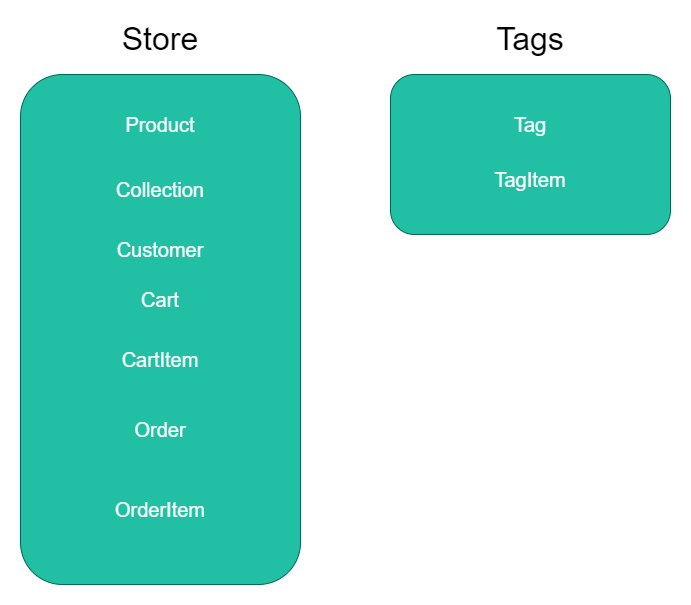

The diagram above was exported from draw.io. Its source (the exported page's mxGraphModel, read from the mxfile embedded in the PNG):
<mxGraphModel dx="1422" dy="905" grid="1" gridSize="10" guides="1" tooltips="1" connect="1" arrows="1" fold="1" page="1" pageScale="1" pageWidth="850" pageHeight="1100" math="0" shadow="0">
  <root>
    <mxCell id="0" />
    <mxCell id="1" parent="0" />
    <mxCell id="ehNPc3m-ogyZTRXco3kh-1" value="" style="rounded=1;whiteSpace=wrap;html=1;fontColor=#5C5C5C;strokeColor=#006658;fillColor=#21C0A5;" vertex="1" parent="1">
      <mxGeometry x="90" y="130" width="280" height="510" as="geometry" />
    </mxCell>
    <mxCell id="ehNPc3m-ogyZTRXco3kh-4" value="&lt;font color=&quot;#fcfcfc&quot; style=&quot;font-size: 20px;&quot;&gt;Product&lt;/font&gt;" style="text;html=1;strokeColor=none;fillColor=none;align=center;verticalAlign=middle;whiteSpace=wrap;rounded=0;fontColor=#5C5C5C;" vertex="1" parent="1">
      <mxGeometry x="200" y="165" width="60" height="30" as="geometry" />
    </mxCell>
    <mxCell id="ehNPc3m-ogyZTRXco3kh-5" value="&lt;font color=&quot;#000000&quot; style=&quot;font-size: 32px;&quot;&gt;Store&lt;/font&gt;" style="text;html=1;strokeColor=none;fillColor=none;align=center;verticalAlign=middle;whiteSpace=wrap;rounded=0;fontColor=#5C5C5C;" vertex="1" parent="1">
      <mxGeometry x="200" y="80" width="60" height="30" as="geometry" />
    </mxCell>
    <mxCell id="ehNPc3m-ogyZTRXco3kh-6" value="&lt;font color=&quot;#fcfcfc&quot; style=&quot;font-size: 20px;&quot;&gt;Collection&lt;/font&gt;" style="text;html=1;strokeColor=none;fillColor=none;align=center;verticalAlign=middle;whiteSpace=wrap;rounded=0;fontColor=#5C5C5C;" vertex="1" parent="1">
      <mxGeometry x="200" y="230" width="60" height="30" as="geometry" />
    </mxCell>
    <mxCell id="ehNPc3m-ogyZTRXco3kh-7" value="&lt;font color=&quot;#fcfcfc&quot; style=&quot;font-size: 20px;&quot;&gt;Customer&lt;/font&gt;" style="text;html=1;strokeColor=none;fillColor=none;align=center;verticalAlign=middle;whiteSpace=wrap;rounded=0;fontColor=#5C5C5C;" vertex="1" parent="1">
      <mxGeometry x="200" y="290" width="60" height="30" as="geometry" />
    </mxCell>
    <mxCell id="ehNPc3m-ogyZTRXco3kh-8" value="&lt;font color=&quot;#fcfcfc&quot; style=&quot;font-size: 20px;&quot;&gt;Cart&lt;/font&gt;" style="text;html=1;strokeColor=none;fillColor=none;align=center;verticalAlign=middle;whiteSpace=wrap;rounded=0;fontColor=#5C5C5C;" vertex="1" parent="1">
      <mxGeometry x="200" y="340" width="60" height="30" as="geometry" />
    </mxCell>
    <mxCell id="ehNPc3m-ogyZTRXco3kh-9" value="&lt;font color=&quot;#fcfcfc&quot; style=&quot;font-size: 20px;&quot;&gt;Order&lt;/font&gt;" style="text;html=1;strokeColor=none;fillColor=none;align=center;verticalAlign=middle;whiteSpace=wrap;rounded=0;fontColor=#5C5C5C;" vertex="1" parent="1">
      <mxGeometry x="200" y="470" width="60" height="30" as="geometry" />
    </mxCell>
    <mxCell id="ehNPc3m-ogyZTRXco3kh-10" value="&lt;font color=&quot;#000000&quot; style=&quot;font-size: 32px;&quot;&gt;Tags&lt;/font&gt;" style="text;html=1;strokeColor=none;fillColor=none;align=center;verticalAlign=middle;whiteSpace=wrap;rounded=0;fontColor=#5C5C5C;" vertex="1" parent="1">
      <mxGeometry x="570" y="80" width="60" height="30" as="geometry" />
    </mxCell>
    <mxCell id="ehNPc3m-ogyZTRXco3kh-11" value="" style="rounded=1;whiteSpace=wrap;html=1;fontColor=#5C5C5C;strokeColor=#006658;fillColor=#21C0A5;" vertex="1" parent="1">
      <mxGeometry x="460" y="130" width="280" height="160" as="geometry" />
    </mxCell>
    <mxCell id="ehNPc3m-ogyZTRXco3kh-12" value="&lt;font color=&quot;#fcfcfc&quot; style=&quot;font-size: 20px;&quot;&gt;Tag&lt;/font&gt;" style="text;html=1;strokeColor=none;fillColor=none;align=center;verticalAlign=middle;whiteSpace=wrap;rounded=0;fontColor=#5C5C5C;" vertex="1" parent="1">
      <mxGeometry x="570" y="165" width="60" height="30" as="geometry" />
    </mxCell>
    <mxCell id="ehNPc3m-ogyZTRXco3kh-13" value="&lt;font color=&quot;#fcfcfc&quot; style=&quot;font-size: 20px;&quot;&gt;TagItem&lt;/font&gt;" style="text;html=1;strokeColor=none;fillColor=none;align=center;verticalAlign=middle;whiteSpace=wrap;rounded=0;fontColor=#5C5C5C;" vertex="1" parent="1">
      <mxGeometry x="570" y="220" width="60" height="30" as="geometry" />
    </mxCell>
    <mxCell id="ehNPc3m-ogyZTRXco3kh-14" value="&lt;font color=&quot;#fcfcfc&quot; style=&quot;font-size: 20px;&quot;&gt;CartItem&lt;/font&gt;" style="text;html=1;strokeColor=none;fillColor=none;align=center;verticalAlign=middle;whiteSpace=wrap;rounded=0;fontColor=#5C5C5C;" vertex="1" parent="1">
      <mxGeometry x="200" y="400" width="60" height="30" as="geometry" />
    </mxCell>
    <mxCell id="ehNPc3m-ogyZTRXco3kh-15" value="&lt;font color=&quot;#fcfcfc&quot; style=&quot;font-size: 20px;&quot;&gt;OrderItem&lt;/font&gt;" style="text;html=1;strokeColor=none;fillColor=none;align=center;verticalAlign=middle;whiteSpace=wrap;rounded=0;fontColor=#5C5C5C;" vertex="1" parent="1">
      <mxGeometry x="200" y="550" width="60" height="30" as="geometry" />
    </mxCell>
  </root>
</mxGraphModel>